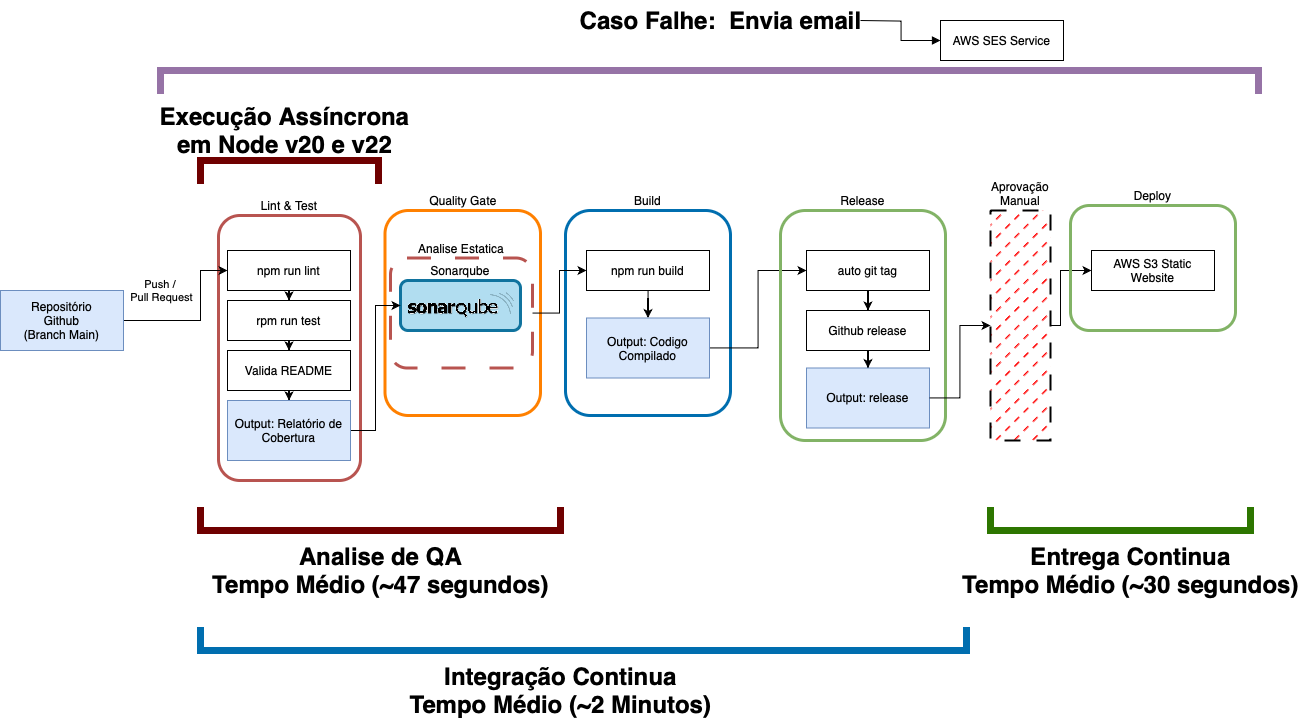

The diagram above was exported from draw.io. Its source (the exported page's mxGraphModel, read from the mxfile embedded in the PNG):
<mxGraphModel dx="2217" dy="841" grid="1" gridSize="10" guides="1" tooltips="1" connect="1" arrows="1" fold="1" page="1" pageScale="1" pageWidth="827" pageHeight="1169" math="0" shadow="0">
  <root>
    <mxCell id="0" />
    <mxCell id="1" parent="0" />
    <mxCell id="OLodMOt_9HuFFdYk7l9j-24" value="Lint &amp;amp; Test" style="rounded=1;whiteSpace=wrap;html=1;fillColor=none;strokeColor=#b85450;strokeWidth=3;labelPosition=center;verticalLabelPosition=top;align=center;verticalAlign=bottom;" parent="1" vertex="1">
      <mxGeometry x="208" y="585" width="142" height="265" as="geometry" />
    </mxCell>
    <mxCell id="OLodMOt_9HuFFdYk7l9j-53" style="edgeStyle=orthogonalEdgeStyle;rounded=0;orthogonalLoop=1;jettySize=auto;html=1;entryX=0.5;entryY=0;entryDx=0;entryDy=0;" parent="1" source="OLodMOt_9HuFFdYk7l9j-26" target="OLodMOt_9HuFFdYk7l9j-27" edge="1">
      <mxGeometry relative="1" as="geometry" />
    </mxCell>
    <mxCell id="OLodMOt_9HuFFdYk7l9j-26" value="npm run lint" style="rounded=0;whiteSpace=wrap;html=1;" parent="1" vertex="1">
      <mxGeometry x="217" y="620" width="123" height="40" as="geometry" />
    </mxCell>
    <mxCell id="OLodMOt_9HuFFdYk7l9j-54" style="edgeStyle=orthogonalEdgeStyle;rounded=0;orthogonalLoop=1;jettySize=auto;html=1;entryX=0.5;entryY=0;entryDx=0;entryDy=0;" parent="1" source="OLodMOt_9HuFFdYk7l9j-27" target="OLodMOt_9HuFFdYk7l9j-28" edge="1">
      <mxGeometry relative="1" as="geometry" />
    </mxCell>
    <mxCell id="OLodMOt_9HuFFdYk7l9j-27" value="rpm run test" style="rounded=0;whiteSpace=wrap;html=1;" parent="1" vertex="1">
      <mxGeometry x="217" y="670" width="123" height="40" as="geometry" />
    </mxCell>
    <mxCell id="OLodMOt_9HuFFdYk7l9j-55" style="edgeStyle=orthogonalEdgeStyle;rounded=0;orthogonalLoop=1;jettySize=auto;html=1;entryX=0.5;entryY=0;entryDx=0;entryDy=0;" parent="1" source="OLodMOt_9HuFFdYk7l9j-28" target="OLodMOt_9HuFFdYk7l9j-34" edge="1">
      <mxGeometry relative="1" as="geometry" />
    </mxCell>
    <mxCell id="OLodMOt_9HuFFdYk7l9j-28" value="Valida README" style="rounded=0;whiteSpace=wrap;html=1;" parent="1" vertex="1">
      <mxGeometry x="217" y="720" width="123" height="40" as="geometry" />
    </mxCell>
    <mxCell id="OLodMOt_9HuFFdYk7l9j-29" value="Quality Gate" style="rounded=1;whiteSpace=wrap;html=1;fillColor=none;strokeColor=#FF8000;strokeWidth=3;labelPosition=center;verticalLabelPosition=top;align=center;verticalAlign=bottom;fontColor=#000000;" parent="1" vertex="1">
      <mxGeometry x="374.5" y="580" width="155.5" height="205" as="geometry" />
    </mxCell>
    <mxCell id="OLodMOt_9HuFFdYk7l9j-30" value="Sonarqube" style="rounded=1;whiteSpace=wrap;html=1;fillColor=#b1ddf0;strokeColor=#10739e;strokeWidth=3;labelPosition=center;verticalLabelPosition=top;align=center;verticalAlign=bottom;" parent="1" vertex="1">
      <mxGeometry x="390" y="650" width="120" height="50" as="geometry" />
    </mxCell>
    <mxCell id="OLodMOt_9HuFFdYk7l9j-31" value="" style="shape=image;verticalLabelPosition=bottom;labelBackgroundColor=default;verticalAlign=top;aspect=fixed;imageAspect=0;image=https://miro.medium.com/v2/resize:fit:720/1*slfNmgGikwg6b2_2MVcDvQ.png;" parent="1" vertex="1">
      <mxGeometry x="396" y="660" width="108" height="30" as="geometry" />
    </mxCell>
    <mxCell id="OLodMOt_9HuFFdYk7l9j-32" value="&lt;span&gt;Build&lt;/span&gt;" style="rounded=1;whiteSpace=wrap;html=1;fillColor=none;strokeColor=#006EAF;strokeWidth=3;labelPosition=center;verticalLabelPosition=top;align=center;verticalAlign=bottom;fontColor=light-dark(#000000,#121212);" parent="1" vertex="1">
      <mxGeometry x="555" y="580" width="165" height="205" as="geometry" />
    </mxCell>
    <mxCell id="OLodMOt_9HuFFdYk7l9j-39" style="edgeStyle=orthogonalEdgeStyle;rounded=0;orthogonalLoop=1;jettySize=auto;html=1;entryX=0.5;entryY=0;entryDx=0;entryDy=0;" parent="1" source="OLodMOt_9HuFFdYk7l9j-33" target="OLodMOt_9HuFFdYk7l9j-38" edge="1">
      <mxGeometry relative="1" as="geometry" />
    </mxCell>
    <mxCell id="OLodMOt_9HuFFdYk7l9j-33" value="npm run build" style="rounded=0;whiteSpace=wrap;html=1;" parent="1" vertex="1">
      <mxGeometry x="576" y="620" width="123" height="40" as="geometry" />
    </mxCell>
    <mxCell id="OLodMOt_9HuFFdYk7l9j-35" style="edgeStyle=orthogonalEdgeStyle;rounded=0;orthogonalLoop=1;jettySize=auto;html=1;entryX=0;entryY=0.5;entryDx=0;entryDy=0;" parent="1" source="OLodMOt_9HuFFdYk7l9j-34" target="OLodMOt_9HuFFdYk7l9j-30" edge="1">
      <mxGeometry relative="1" as="geometry" />
    </mxCell>
    <mxCell id="OLodMOt_9HuFFdYk7l9j-34" value="Output: Relatório de Cobertura" style="rounded=0;whiteSpace=wrap;html=1;fillColor=#dae8fc;strokeColor=#6c8ebf;" parent="1" vertex="1">
      <mxGeometry x="217" y="770" width="123" height="60" as="geometry" />
    </mxCell>
    <mxCell id="OLodMOt_9HuFFdYk7l9j-37" style="edgeStyle=orthogonalEdgeStyle;rounded=0;orthogonalLoop=1;jettySize=auto;html=1;entryX=0;entryY=0.5;entryDx=0;entryDy=0;" parent="1" source="OLodMOt_9HuFFdYk7l9j-36" target="OLodMOt_9HuFFdYk7l9j-33" edge="1">
      <mxGeometry relative="1" as="geometry" />
    </mxCell>
    <mxCell id="OLodMOt_9HuFFdYk7l9j-36" value="Analise Estatica" style="rounded=1;whiteSpace=wrap;html=1;fillColor=none;strokeColor=#b85450;strokeWidth=3;labelPosition=center;verticalLabelPosition=top;align=center;verticalAlign=bottom;dashed=1;dashPattern=8 8;" parent="1" vertex="1">
      <mxGeometry x="380" y="627.5" width="142" height="110" as="geometry" />
    </mxCell>
    <mxCell id="OLodMOt_9HuFFdYk7l9j-42" style="edgeStyle=orthogonalEdgeStyle;rounded=0;orthogonalLoop=1;jettySize=auto;html=1;entryX=0;entryY=0.5;entryDx=0;entryDy=0;" parent="1" source="OLodMOt_9HuFFdYk7l9j-38" target="OLodMOt_9HuFFdYk7l9j-41" edge="1">
      <mxGeometry relative="1" as="geometry" />
    </mxCell>
    <mxCell id="OLodMOt_9HuFFdYk7l9j-38" value="Output: Codigo Compilado" style="rounded=0;whiteSpace=wrap;html=1;fillColor=#dae8fc;strokeColor=#6c8ebf;" parent="1" vertex="1">
      <mxGeometry x="576" y="687.5" width="123" height="60" as="geometry" />
    </mxCell>
    <mxCell id="OLodMOt_9HuFFdYk7l9j-40" value="Release" style="rounded=1;whiteSpace=wrap;html=1;fillColor=none;strokeColor=#82b366;strokeWidth=3;labelPosition=center;verticalLabelPosition=top;align=center;verticalAlign=bottom;" parent="1" vertex="1">
      <mxGeometry x="770" y="580" width="165" height="230" as="geometry" />
    </mxCell>
    <mxCell id="OLodMOt_9HuFFdYk7l9j-44" style="edgeStyle=orthogonalEdgeStyle;rounded=0;orthogonalLoop=1;jettySize=auto;html=1;entryX=0.5;entryY=0;entryDx=0;entryDy=0;" parent="1" source="OLodMOt_9HuFFdYk7l9j-41" target="OLodMOt_9HuFFdYk7l9j-43" edge="1">
      <mxGeometry relative="1" as="geometry" />
    </mxCell>
    <mxCell id="OLodMOt_9HuFFdYk7l9j-41" value="auto git tag" style="rounded=0;whiteSpace=wrap;html=1;" parent="1" vertex="1">
      <mxGeometry x="796" y="620" width="123" height="40" as="geometry" />
    </mxCell>
    <mxCell id="OLodMOt_9HuFFdYk7l9j-46" style="edgeStyle=orthogonalEdgeStyle;rounded=0;orthogonalLoop=1;jettySize=auto;html=1;entryX=0.5;entryY=0;entryDx=0;entryDy=0;" parent="1" source="OLodMOt_9HuFFdYk7l9j-43" target="OLodMOt_9HuFFdYk7l9j-45" edge="1">
      <mxGeometry relative="1" as="geometry" />
    </mxCell>
    <mxCell id="OLodMOt_9HuFFdYk7l9j-43" value="Github release" style="rounded=0;whiteSpace=wrap;html=1;" parent="1" vertex="1">
      <mxGeometry x="796" y="680" width="123" height="40" as="geometry" />
    </mxCell>
    <mxCell id="OLodMOt_9HuFFdYk7l9j-49" style="edgeStyle=orthogonalEdgeStyle;rounded=0;orthogonalLoop=1;jettySize=auto;html=1;entryX=0;entryY=0.5;entryDx=0;entryDy=0;" parent="1" source="OLodMOt_9HuFFdYk7l9j-56" target="OLodMOt_9HuFFdYk7l9j-48" edge="1">
      <mxGeometry relative="1" as="geometry">
        <Array as="points">
          <mxPoint x="1050" y="695" />
          <mxPoint x="1050" y="640" />
        </Array>
      </mxGeometry>
    </mxCell>
    <mxCell id="OLodMOt_9HuFFdYk7l9j-45" value="Output: release" style="rounded=0;whiteSpace=wrap;html=1;fillColor=#dae8fc;strokeColor=#6c8ebf;" parent="1" vertex="1">
      <mxGeometry x="796" y="737.5" width="123" height="60" as="geometry" />
    </mxCell>
    <mxCell id="OLodMOt_9HuFFdYk7l9j-47" value="Deploy" style="rounded=1;whiteSpace=wrap;html=1;fillColor=none;strokeColor=#82b366;strokeWidth=3;labelPosition=center;verticalLabelPosition=top;align=center;verticalAlign=bottom;" parent="1" vertex="1">
      <mxGeometry x="1060" y="575" width="165" height="125" as="geometry" />
    </mxCell>
    <mxCell id="OLodMOt_9HuFFdYk7l9j-48" value="AWS S3 Static Website" style="rounded=0;whiteSpace=wrap;html=1;" parent="1" vertex="1">
      <mxGeometry x="1081" y="620" width="123" height="40" as="geometry" />
    </mxCell>
    <mxCell id="OLodMOt_9HuFFdYk7l9j-51" style="edgeStyle=orthogonalEdgeStyle;rounded=0;orthogonalLoop=1;jettySize=auto;html=1;entryX=0;entryY=0.5;entryDx=0;entryDy=0;" parent="1" source="OLodMOt_9HuFFdYk7l9j-50" target="OLodMOt_9HuFFdYk7l9j-26" edge="1">
      <mxGeometry relative="1" as="geometry">
        <Array as="points">
          <mxPoint x="190" y="690" />
          <mxPoint x="190" y="640" />
        </Array>
      </mxGeometry>
    </mxCell>
    <mxCell id="OLodMOt_9HuFFdYk7l9j-52" value="Push /&amp;nbsp;&lt;div&gt;Pull Request&lt;/div&gt;" style="edgeLabel;html=1;align=center;verticalAlign=middle;resizable=0;points=[];labelBackgroundColor=none;" parent="OLodMOt_9HuFFdYk7l9j-51" vertex="1" connectable="0">
      <mxGeometry x="0.0149" relative="1" as="geometry">
        <mxPoint x="-40" y="-29" as="offset" />
      </mxGeometry>
    </mxCell>
    <mxCell id="OLodMOt_9HuFFdYk7l9j-50" value="Repositório&lt;div&gt;Github&lt;/div&gt;&lt;div&gt;(Branch Main)&lt;/div&gt;" style="rounded=0;whiteSpace=wrap;html=1;fillColor=#dae8fc;strokeColor=#6c8ebf;" parent="1" vertex="1">
      <mxGeometry x="-10" y="660" width="123" height="60" as="geometry" />
    </mxCell>
    <mxCell id="OLodMOt_9HuFFdYk7l9j-57" value="" style="edgeStyle=orthogonalEdgeStyle;rounded=0;orthogonalLoop=1;jettySize=auto;html=1;entryX=0;entryY=0.5;entryDx=0;entryDy=0;" parent="1" source="OLodMOt_9HuFFdYk7l9j-45" target="OLodMOt_9HuFFdYk7l9j-56" edge="1">
      <mxGeometry relative="1" as="geometry">
        <mxPoint x="919" y="768" as="sourcePoint" />
        <mxPoint x="1081" y="640" as="targetPoint" />
      </mxGeometry>
    </mxCell>
    <mxCell id="OLodMOt_9HuFFdYk7l9j-56" value="Aprovação&lt;div&gt;Manual&lt;/div&gt;" style="rounded=0;whiteSpace=wrap;html=1;fillColor=#FF0000;dashed=1;dashPattern=8 8;strokeWidth=2;labelPosition=center;verticalLabelPosition=top;align=center;verticalAlign=bottom;labelBackgroundColor=none;labelBorderColor=none;fillStyle=dashed;" parent="1" vertex="1">
      <mxGeometry x="980" y="580" width="60" height="230" as="geometry" />
    </mxCell>
    <mxCell id="OLodMOt_9HuFFdYk7l9j-58" value="" style="shape=partialRectangle;whiteSpace=wrap;html=1;bottom=1;right=1;left=1;top=0;fillColor=none;routingCenterX=-0.5;fontColor=#ffffff;strokeColor=#6F0000;strokeWidth=7;" parent="1" vertex="1">
      <mxGeometry x="190" y="880" width="360" height="20" as="geometry" />
    </mxCell>
    <mxCell id="OLodMOt_9HuFFdYk7l9j-59" value="" style="shape=partialRectangle;whiteSpace=wrap;html=1;bottom=1;right=1;left=1;top=0;fillColor=none;routingCenterX=-0.5;fontColor=#ffffff;strokeColor=#006EAF;strokeWidth=7;" parent="1" vertex="1">
      <mxGeometry x="190" y="1000" width="766" height="20" as="geometry" />
    </mxCell>
    <mxCell id="OLodMOt_9HuFFdYk7l9j-60" value="" style="shape=partialRectangle;whiteSpace=wrap;html=1;bottom=1;right=1;left=1;top=0;fillColor=none;routingCenterX=-0.5;fontColor=#ffffff;strokeColor=#2D7600;strokeWidth=7;" parent="1" vertex="1">
      <mxGeometry x="980" y="880" width="260" height="20" as="geometry" />
    </mxCell>
    <mxCell id="OLodMOt_9HuFFdYk7l9j-61" value="Analise de QA&lt;div&gt;Tempo Médio (~47 segundos)&lt;/div&gt;" style="text;strokeColor=none;fillColor=none;html=1;fontSize=24;fontStyle=1;verticalAlign=middle;align=center;" parent="1" vertex="1">
      <mxGeometry x="320" y="920" width="100" height="40" as="geometry" />
    </mxCell>
    <mxCell id="OLodMOt_9HuFFdYk7l9j-62" value="Integração Continua&lt;div&gt;Tempo Médio (~2 Minutos)&lt;br&gt;&lt;/div&gt;" style="text;strokeColor=none;fillColor=none;html=1;fontSize=24;fontStyle=1;verticalAlign=middle;align=center;" parent="1" vertex="1">
      <mxGeometry x="500" y="1040" width="100" height="40" as="geometry" />
    </mxCell>
    <mxCell id="OLodMOt_9HuFFdYk7l9j-63" value="Entrega Continua&lt;div&gt;Tempo Médio (~30 segundos)&lt;/div&gt;" style="text;strokeColor=none;fillColor=none;html=1;fontSize=24;fontStyle=1;verticalAlign=middle;align=center;" parent="1" vertex="1">
      <mxGeometry x="1070" y="920" width="100" height="40" as="geometry" />
    </mxCell>
    <mxCell id="OLodMOt_9HuFFdYk7l9j-66" value="" style="shape=partialRectangle;whiteSpace=wrap;html=1;bottom=1;right=1;left=1;top=0;fillColor=none;routingCenterX=-0.5;fontColor=#ffffff;strokeColor=#6F0000;strokeWidth=7;rotation=-180;" parent="1" vertex="1">
      <mxGeometry x="190" y="530" width="178" height="20" as="geometry" />
    </mxCell>
    <mxCell id="OLodMOt_9HuFFdYk7l9j-67" value="Execução Assíncrona&lt;div&gt;em Node v20 e v22&lt;/div&gt;" style="text;strokeColor=none;fillColor=none;html=1;fontSize=24;fontStyle=1;verticalAlign=middle;align=center;" parent="1" vertex="1">
      <mxGeometry x="106.5" y="480" width="335" height="40" as="geometry" />
    </mxCell>
    <mxCell id="UzeXSFsCzoY6z6-FkKEu-1" value="" style="shape=partialRectangle;whiteSpace=wrap;html=1;bottom=1;right=1;left=1;top=0;fillColor=none;routingCenterX=-0.5;strokeColor=#9673a6;strokeWidth=7;rotation=-180;" vertex="1" parent="1">
      <mxGeometry x="150" y="440" width="1098" height="20" as="geometry" />
    </mxCell>
    <mxCell id="UzeXSFsCzoY6z6-FkKEu-3" value="Caso Falhe: &amp;nbsp;Envia email" style="text;strokeColor=none;fillColor=none;html=1;fontSize=24;fontStyle=1;verticalAlign=middle;align=center;" vertex="1" parent="1">
      <mxGeometry x="660" y="370" width="100" height="40" as="geometry" />
    </mxCell>
    <mxCell id="UzeXSFsCzoY6z6-FkKEu-7" style="edgeStyle=orthogonalEdgeStyle;rounded=0;orthogonalLoop=1;jettySize=auto;html=1;startArrow=block;startFill=1;endArrow=none;" edge="1" parent="1" source="UzeXSFsCzoY6z6-FkKEu-4">
      <mxGeometry relative="1" as="geometry">
        <mxPoint x="850" y="390.0000000000001" as="targetPoint" />
      </mxGeometry>
    </mxCell>
    <mxCell id="UzeXSFsCzoY6z6-FkKEu-4" value="AWS SES Service" style="rounded=0;whiteSpace=wrap;html=1;" vertex="1" parent="1">
      <mxGeometry x="930" y="390" width="123" height="40" as="geometry" />
    </mxCell>
  </root>
</mxGraphModel>